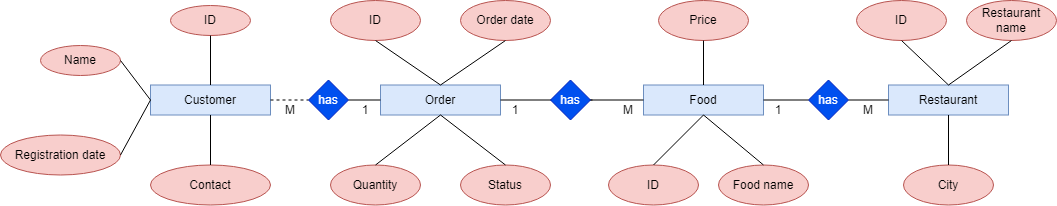

The diagram above was exported from draw.io. Its source (the exported page's mxGraphModel, read from the mxfile embedded in the PNG):
<mxGraphModel dx="2957" dy="657" grid="1" gridSize="10" guides="1" tooltips="1" connect="1" arrows="1" fold="1" page="1" pageScale="1" pageWidth="850" pageHeight="1100" math="0" shadow="0">
  <root>
    <mxCell id="0" />
    <mxCell id="1" parent="0" />
    <mxCell id="f0VAaOzLDaybiAmr87k3-24" value="Customer" style="rounded=0;whiteSpace=wrap;html=1;fillColor=#dae8fc;strokeColor=#6c8ebf;" parent="1" vertex="1">
      <mxGeometry x="-1008" y="329.5" width="120" height="30" as="geometry" />
    </mxCell>
    <mxCell id="f0VAaOzLDaybiAmr87k3-25" value="Name" style="ellipse;whiteSpace=wrap;html=1;fillColor=#f8cecc;strokeColor=#b85450;" parent="1" vertex="1">
      <mxGeometry x="-1118" y="290" width="80" height="30" as="geometry" />
    </mxCell>
    <mxCell id="f0VAaOzLDaybiAmr87k3-26" value="ID" style="ellipse;whiteSpace=wrap;html=1;fillColor=#f8cecc;strokeColor=#b85450;" parent="1" vertex="1">
      <mxGeometry x="-988" y="250" width="80" height="30" as="geometry" />
    </mxCell>
    <mxCell id="f0VAaOzLDaybiAmr87k3-27" value="Registration date" style="ellipse;whiteSpace=wrap;html=1;fillColor=#f8cecc;strokeColor=#b85450;" parent="1" vertex="1">
      <mxGeometry x="-1158" y="379.5" width="120" height="40" as="geometry" />
    </mxCell>
    <mxCell id="f0VAaOzLDaybiAmr87k3-28" value="Order" style="rounded=0;whiteSpace=wrap;html=1;fillColor=#dae8fc;strokeColor=#6c8ebf;" parent="1" vertex="1">
      <mxGeometry x="-778" y="329.5" width="120" height="30" as="geometry" />
    </mxCell>
    <mxCell id="f0VAaOzLDaybiAmr87k3-29" value="Order date" style="ellipse;whiteSpace=wrap;html=1;fillColor=#f8cecc;strokeColor=#b85450;" parent="1" vertex="1">
      <mxGeometry x="-698" y="245" width="90" height="40" as="geometry" />
    </mxCell>
    <mxCell id="f0VAaOzLDaybiAmr87k3-30" value="ID" style="ellipse;whiteSpace=wrap;html=1;fillColor=#f8cecc;strokeColor=#b85450;" parent="1" vertex="1">
      <mxGeometry x="-828" y="245" width="90" height="40" as="geometry" />
    </mxCell>
    <mxCell id="f0VAaOzLDaybiAmr87k3-31" value="Quantity" style="ellipse;whiteSpace=wrap;html=1;fillColor=#f8cecc;strokeColor=#b85450;" parent="1" vertex="1">
      <mxGeometry x="-828" y="409.5" width="90" height="40" as="geometry" />
    </mxCell>
    <mxCell id="f0VAaOzLDaybiAmr87k3-35" value="Food" style="rounded=0;whiteSpace=wrap;html=1;fillColor=#dae8fc;strokeColor=#6c8ebf;" parent="1" vertex="1">
      <mxGeometry x="-515" y="329.5" width="120" height="30" as="geometry" />
    </mxCell>
    <mxCell id="f0VAaOzLDaybiAmr87k3-36" value="ID" style="ellipse;whiteSpace=wrap;html=1;fillColor=#f8cecc;strokeColor=#b85450;" parent="1" vertex="1">
      <mxGeometry x="-550" y="409.5" width="90" height="40" as="geometry" />
    </mxCell>
    <mxCell id="f0VAaOzLDaybiAmr87k3-37" value="Food name" style="ellipse;whiteSpace=wrap;html=1;fillColor=#f8cecc;strokeColor=#b85450;" parent="1" vertex="1">
      <mxGeometry x="-440" y="409.5" width="90" height="40" as="geometry" />
    </mxCell>
    <mxCell id="f0VAaOzLDaybiAmr87k3-38" value="Price" style="ellipse;whiteSpace=wrap;html=1;fillColor=#f8cecc;strokeColor=#b85450;" parent="1" vertex="1">
      <mxGeometry x="-500" y="245" width="90" height="40" as="geometry" />
    </mxCell>
    <mxCell id="f0VAaOzLDaybiAmr87k3-39" value="Restaurant" style="rounded=0;whiteSpace=wrap;html=1;fillColor=#dae8fc;strokeColor=#6c8ebf;" parent="1" vertex="1">
      <mxGeometry x="-270" y="329.5" width="120" height="30" as="geometry" />
    </mxCell>
    <mxCell id="f0VAaOzLDaybiAmr87k3-40" value="ID" style="ellipse;whiteSpace=wrap;html=1;fillColor=#f8cecc;strokeColor=#b85450;" parent="1" vertex="1">
      <mxGeometry x="-302" y="245" width="90" height="40" as="geometry" />
    </mxCell>
    <mxCell id="f0VAaOzLDaybiAmr87k3-41" value="Restaurant name" style="ellipse;whiteSpace=wrap;html=1;fillColor=#f8cecc;strokeColor=#b85450;" parent="1" vertex="1">
      <mxGeometry x="-192" y="245" width="90" height="40" as="geometry" />
    </mxCell>
    <mxCell id="f0VAaOzLDaybiAmr87k3-42" value="has" style="rhombus;whiteSpace=wrap;html=1;fillColor=#0050ef;fontColor=#ffffff;strokeColor=#001DBC;" parent="1" vertex="1">
      <mxGeometry x="-350" y="324.5" width="40" height="40" as="geometry" />
    </mxCell>
    <mxCell id="f0VAaOzLDaybiAmr87k3-43" value="" style="endArrow=none;html=1;rounded=0;entryX=1;entryY=0.5;entryDx=0;entryDy=0;exitX=0;exitY=0.5;exitDx=0;exitDy=0;" parent="1" source="f0VAaOzLDaybiAmr87k3-39" target="f0VAaOzLDaybiAmr87k3-42" edge="1">
      <mxGeometry width="50" height="50" relative="1" as="geometry">
        <mxPoint x="40" y="399.5" as="sourcePoint" />
        <mxPoint x="85" y="434.5" as="targetPoint" />
      </mxGeometry>
    </mxCell>
    <mxCell id="f0VAaOzLDaybiAmr87k3-44" value="" style="endArrow=none;html=1;rounded=0;entryX=0;entryY=0.5;entryDx=0;entryDy=0;exitX=1;exitY=0.5;exitDx=0;exitDy=0;" parent="1" source="f0VAaOzLDaybiAmr87k3-35" target="f0VAaOzLDaybiAmr87k3-42" edge="1">
      <mxGeometry width="50" height="50" relative="1" as="geometry">
        <mxPoint x="-260" y="354.5" as="sourcePoint" />
        <mxPoint x="-300" y="354.5" as="targetPoint" />
      </mxGeometry>
    </mxCell>
    <mxCell id="f0VAaOzLDaybiAmr87k3-45" value="" style="endArrow=none;html=1;rounded=0;entryX=1;entryY=0.5;entryDx=0;entryDy=0;exitX=0;exitY=0.5;exitDx=0;exitDy=0;" parent="1" target="f0VAaOzLDaybiAmr87k3-28" edge="1">
      <mxGeometry width="50" height="50" relative="1" as="geometry">
        <mxPoint x="-566" y="344.5" as="sourcePoint" />
        <mxPoint x="-298" y="354.5" as="targetPoint" />
      </mxGeometry>
    </mxCell>
    <mxCell id="f0VAaOzLDaybiAmr87k3-46" value="" style="endArrow=none;html=1;rounded=0;entryX=0;entryY=0.5;entryDx=0;entryDy=0;exitX=1;exitY=0.5;exitDx=0;exitDy=0;dashed=1;" parent="1" source="f0VAaOzLDaybiAmr87k3-24" target="f0VAaOzLDaybiAmr87k3-65" edge="1">
      <mxGeometry width="50" height="50" relative="1" as="geometry">
        <mxPoint x="-463" y="354.5" as="sourcePoint" />
        <mxPoint x="-648" y="354.5" as="targetPoint" />
      </mxGeometry>
    </mxCell>
    <mxCell id="f0VAaOzLDaybiAmr87k3-47" value="" style="endArrow=none;html=1;rounded=0;entryX=0;entryY=0.5;entryDx=0;entryDy=0;exitX=1;exitY=0.5;exitDx=0;exitDy=0;" parent="1" source="f0VAaOzLDaybiAmr87k3-25" target="f0VAaOzLDaybiAmr87k3-24" edge="1">
      <mxGeometry width="50" height="50" relative="1" as="geometry">
        <mxPoint x="-878" y="354.5" as="sourcePoint" />
        <mxPoint x="-768" y="354.5" as="targetPoint" />
      </mxGeometry>
    </mxCell>
    <mxCell id="f0VAaOzLDaybiAmr87k3-48" value="" style="endArrow=none;html=1;rounded=0;entryX=0.5;entryY=1;entryDx=0;entryDy=0;exitX=0.5;exitY=0;exitDx=0;exitDy=0;" parent="1" source="f0VAaOzLDaybiAmr87k3-24" target="f0VAaOzLDaybiAmr87k3-26" edge="1">
      <mxGeometry width="50" height="50" relative="1" as="geometry">
        <mxPoint x="-1038" y="354.5" as="sourcePoint" />
        <mxPoint x="-1088" y="319.5" as="targetPoint" />
      </mxGeometry>
    </mxCell>
    <mxCell id="f0VAaOzLDaybiAmr87k3-49" value="" style="endArrow=none;html=1;rounded=0;entryX=1;entryY=0.5;entryDx=0;entryDy=0;exitX=0;exitY=0.5;exitDx=0;exitDy=0;" parent="1" source="f0VAaOzLDaybiAmr87k3-24" target="f0VAaOzLDaybiAmr87k3-27" edge="1">
      <mxGeometry width="50" height="50" relative="1" as="geometry">
        <mxPoint x="-1008" y="340" as="sourcePoint" />
        <mxPoint x="-1078" y="309.5" as="targetPoint" />
      </mxGeometry>
    </mxCell>
    <mxCell id="f0VAaOzLDaybiAmr87k3-50" value="" style="endArrow=none;html=1;rounded=0;entryX=0.5;entryY=1;entryDx=0;entryDy=0;exitX=0.5;exitY=0;exitDx=0;exitDy=0;" parent="1" source="f0VAaOzLDaybiAmr87k3-28" target="f0VAaOzLDaybiAmr87k3-30" edge="1">
      <mxGeometry width="50" height="50" relative="1" as="geometry">
        <mxPoint x="-878" y="354.5" as="sourcePoint" />
        <mxPoint x="-768" y="354.5" as="targetPoint" />
      </mxGeometry>
    </mxCell>
    <mxCell id="f0VAaOzLDaybiAmr87k3-51" value="" style="endArrow=none;html=1;rounded=0;entryX=0.5;entryY=1;entryDx=0;entryDy=0;exitX=0.5;exitY=0;exitDx=0;exitDy=0;" parent="1" source="f0VAaOzLDaybiAmr87k3-28" target="f0VAaOzLDaybiAmr87k3-29" edge="1">
      <mxGeometry width="50" height="50" relative="1" as="geometry">
        <mxPoint x="-708" y="339.5" as="sourcePoint" />
        <mxPoint x="-818" y="289.5" as="targetPoint" />
      </mxGeometry>
    </mxCell>
    <mxCell id="f0VAaOzLDaybiAmr87k3-57" value="" style="endArrow=none;html=1;rounded=0;entryX=0.5;entryY=0;entryDx=0;entryDy=0;exitX=0.5;exitY=1;exitDx=0;exitDy=0;" parent="1" source="f0VAaOzLDaybiAmr87k3-35" target="f0VAaOzLDaybiAmr87k3-37" edge="1">
      <mxGeometry width="50" height="50" relative="1" as="geometry">
        <mxPoint x="-495" y="364.5" as="sourcePoint" />
        <mxPoint x="-680" y="364.5" as="targetPoint" />
      </mxGeometry>
    </mxCell>
    <mxCell id="f0VAaOzLDaybiAmr87k3-58" value="" style="endArrow=none;html=1;rounded=0;entryX=0.5;entryY=0;entryDx=0;entryDy=0;exitX=0.5;exitY=1;exitDx=0;exitDy=0;" parent="1" source="f0VAaOzLDaybiAmr87k3-35" target="f0VAaOzLDaybiAmr87k3-36" edge="1">
      <mxGeometry width="50" height="50" relative="1" as="geometry">
        <mxPoint x="-485" y="374.5" as="sourcePoint" />
        <mxPoint x="-670" y="374.5" as="targetPoint" />
      </mxGeometry>
    </mxCell>
    <mxCell id="f0VAaOzLDaybiAmr87k3-59" value="" style="endArrow=none;html=1;rounded=0;entryX=0.5;entryY=1;entryDx=0;entryDy=0;exitX=0.5;exitY=0;exitDx=0;exitDy=0;" parent="1" source="f0VAaOzLDaybiAmr87k3-39" target="f0VAaOzLDaybiAmr87k3-40" edge="1">
      <mxGeometry width="50" height="50" relative="1" as="geometry">
        <mxPoint x="-260" y="354.5" as="sourcePoint" />
        <mxPoint x="-300" y="354.5" as="targetPoint" />
      </mxGeometry>
    </mxCell>
    <mxCell id="f0VAaOzLDaybiAmr87k3-60" value="" style="endArrow=none;html=1;rounded=0;entryX=0.5;entryY=0;entryDx=0;entryDy=0;exitX=0.5;exitY=1;exitDx=0;exitDy=0;" parent="1" source="f0VAaOzLDaybiAmr87k3-41" target="f0VAaOzLDaybiAmr87k3-39" edge="1">
      <mxGeometry width="50" height="50" relative="1" as="geometry">
        <mxPoint x="-250" y="364.5" as="sourcePoint" />
        <mxPoint x="-290" y="364.5" as="targetPoint" />
      </mxGeometry>
    </mxCell>
    <mxCell id="f0VAaOzLDaybiAmr87k3-61" value="has" style="rhombus;whiteSpace=wrap;html=1;fillColor=#0050ef;fontColor=#ffffff;strokeColor=#001DBC;" parent="1" vertex="1">
      <mxGeometry x="-608" y="324.5" width="40" height="40" as="geometry" />
    </mxCell>
    <mxCell id="f0VAaOzLDaybiAmr87k3-62" value="" style="endArrow=none;html=1;rounded=0;entryX=1;entryY=0.5;entryDx=0;entryDy=0;exitX=0;exitY=0.5;exitDx=0;exitDy=0;" parent="1" source="f0VAaOzLDaybiAmr87k3-35" target="f0VAaOzLDaybiAmr87k3-61" edge="1">
      <mxGeometry width="50" height="50" relative="1" as="geometry">
        <mxPoint x="-620" y="354.5" as="sourcePoint" />
        <mxPoint x="-690" y="354.5" as="targetPoint" />
      </mxGeometry>
    </mxCell>
    <mxCell id="f0VAaOzLDaybiAmr87k3-65" value="has" style="rhombus;whiteSpace=wrap;html=1;fillColor=#0050ef;fontColor=#ffffff;strokeColor=#001DBC;" parent="1" vertex="1">
      <mxGeometry x="-850" y="324.5" width="40" height="40" as="geometry" />
    </mxCell>
    <mxCell id="f0VAaOzLDaybiAmr87k3-66" value="" style="endArrow=none;html=1;rounded=0;entryX=0;entryY=0.5;entryDx=0;entryDy=0;exitX=1;exitY=0.5;exitDx=0;exitDy=0;" parent="1" source="f0VAaOzLDaybiAmr87k3-65" target="f0VAaOzLDaybiAmr87k3-28" edge="1">
      <mxGeometry width="50" height="50" relative="1" as="geometry">
        <mxPoint x="-878" y="354.5" as="sourcePoint" />
        <mxPoint x="-848" y="354.5" as="targetPoint" />
      </mxGeometry>
    </mxCell>
    <mxCell id="f0VAaOzLDaybiAmr87k3-67" value="1" style="text;html=1;strokeColor=none;fillColor=none;align=center;verticalAlign=middle;whiteSpace=wrap;rounded=0;" parent="1" vertex="1">
      <mxGeometry x="-823" y="340" width="60" height="30" as="geometry" />
    </mxCell>
    <mxCell id="f0VAaOzLDaybiAmr87k3-68" value="M" style="text;html=1;strokeColor=none;fillColor=none;align=center;verticalAlign=middle;whiteSpace=wrap;rounded=0;" parent="1" vertex="1">
      <mxGeometry x="-898" y="339.5" width="60" height="30" as="geometry" />
    </mxCell>
    <mxCell id="f0VAaOzLDaybiAmr87k3-69" value="M" style="text;html=1;strokeColor=none;fillColor=none;align=center;verticalAlign=middle;whiteSpace=wrap;rounded=0;" parent="1" vertex="1">
      <mxGeometry x="-560" y="339.5" width="60" height="30" as="geometry" />
    </mxCell>
    <mxCell id="f0VAaOzLDaybiAmr87k3-70" value="1" style="text;html=1;strokeColor=none;fillColor=none;align=center;verticalAlign=middle;whiteSpace=wrap;rounded=0;" parent="1" vertex="1">
      <mxGeometry x="-673" y="339.5" width="60" height="30" as="geometry" />
    </mxCell>
    <mxCell id="f0VAaOzLDaybiAmr87k3-71" value="M" style="text;html=1;strokeColor=none;fillColor=none;align=center;verticalAlign=middle;whiteSpace=wrap;rounded=0;" parent="1" vertex="1">
      <mxGeometry x="-320" y="340" width="60" height="30" as="geometry" />
    </mxCell>
    <mxCell id="f0VAaOzLDaybiAmr87k3-72" value="1" style="text;html=1;strokeColor=none;fillColor=none;align=center;verticalAlign=middle;whiteSpace=wrap;rounded=0;" parent="1" vertex="1">
      <mxGeometry x="-410" y="340" width="60" height="30" as="geometry" />
    </mxCell>
    <mxCell id="f0VAaOzLDaybiAmr87k3-75" value="Contact" style="ellipse;whiteSpace=wrap;html=1;fillColor=#f8cecc;strokeColor=#b85450;" parent="1" vertex="1">
      <mxGeometry x="-1008" y="409.5" width="120" height="40" as="geometry" />
    </mxCell>
    <mxCell id="f0VAaOzLDaybiAmr87k3-76" value="" style="endArrow=none;html=1;rounded=0;entryX=0.5;entryY=0;entryDx=0;entryDy=0;exitX=0.5;exitY=1;exitDx=0;exitDy=0;" parent="1" source="f0VAaOzLDaybiAmr87k3-24" target="f0VAaOzLDaybiAmr87k3-75" edge="1">
      <mxGeometry width="50" height="50" relative="1" as="geometry">
        <mxPoint x="-938" y="340" as="sourcePoint" />
        <mxPoint x="-968" y="280" as="targetPoint" />
      </mxGeometry>
    </mxCell>
    <mxCell id="ihLeCa9prf3xvNouLjh7-1" value="City" style="ellipse;whiteSpace=wrap;html=1;fillColor=#f8cecc;strokeColor=#b85450;" parent="1" vertex="1">
      <mxGeometry x="-255" y="409.5" width="90" height="40" as="geometry" />
    </mxCell>
    <mxCell id="ihLeCa9prf3xvNouLjh7-2" value="" style="endArrow=none;html=1;rounded=0;entryX=0.5;entryY=1;entryDx=0;entryDy=0;exitX=0.5;exitY=0;exitDx=0;exitDy=0;" parent="1" source="ihLeCa9prf3xvNouLjh7-1" target="f0VAaOzLDaybiAmr87k3-39" edge="1">
      <mxGeometry width="50" height="50" relative="1" as="geometry">
        <mxPoint x="-137" y="280" as="sourcePoint" />
        <mxPoint x="-200" y="340" as="targetPoint" />
      </mxGeometry>
    </mxCell>
    <mxCell id="ihLeCa9prf3xvNouLjh7-3" value="Status" style="ellipse;whiteSpace=wrap;html=1;fillColor=#f8cecc;strokeColor=#b85450;" parent="1" vertex="1">
      <mxGeometry x="-698" y="409.5" width="90" height="40" as="geometry" />
    </mxCell>
    <mxCell id="ihLeCa9prf3xvNouLjh7-4" value="" style="endArrow=none;html=1;rounded=0;entryX=0.5;entryY=0;entryDx=0;entryDy=0;exitX=0.5;exitY=1;exitDx=0;exitDy=0;" parent="1" source="f0VAaOzLDaybiAmr87k3-28" target="f0VAaOzLDaybiAmr87k3-31" edge="1">
      <mxGeometry width="50" height="50" relative="1" as="geometry">
        <mxPoint x="-708" y="340" as="sourcePoint" />
        <mxPoint x="-773" y="290" as="targetPoint" />
      </mxGeometry>
    </mxCell>
    <mxCell id="ihLeCa9prf3xvNouLjh7-5" value="" style="endArrow=none;html=1;rounded=0;entryX=0.5;entryY=0;entryDx=0;entryDy=0;exitX=0.5;exitY=1;exitDx=0;exitDy=0;" parent="1" source="f0VAaOzLDaybiAmr87k3-28" target="ihLeCa9prf3xvNouLjh7-3" edge="1">
      <mxGeometry width="50" height="50" relative="1" as="geometry">
        <mxPoint x="-708" y="340" as="sourcePoint" />
        <mxPoint x="-643" y="290" as="targetPoint" />
      </mxGeometry>
    </mxCell>
    <mxCell id="ihLeCa9prf3xvNouLjh7-6" value="" style="endArrow=none;html=1;rounded=0;entryX=0.5;entryY=0;entryDx=0;entryDy=0;exitX=0.5;exitY=1;exitDx=0;exitDy=0;" parent="1" source="f0VAaOzLDaybiAmr87k3-38" target="f0VAaOzLDaybiAmr87k3-35" edge="1">
      <mxGeometry width="50" height="50" relative="1" as="geometry">
        <mxPoint x="-445" y="370" as="sourcePoint" />
        <mxPoint x="-505" y="440" as="targetPoint" />
      </mxGeometry>
    </mxCell>
  </root>
</mxGraphModel>